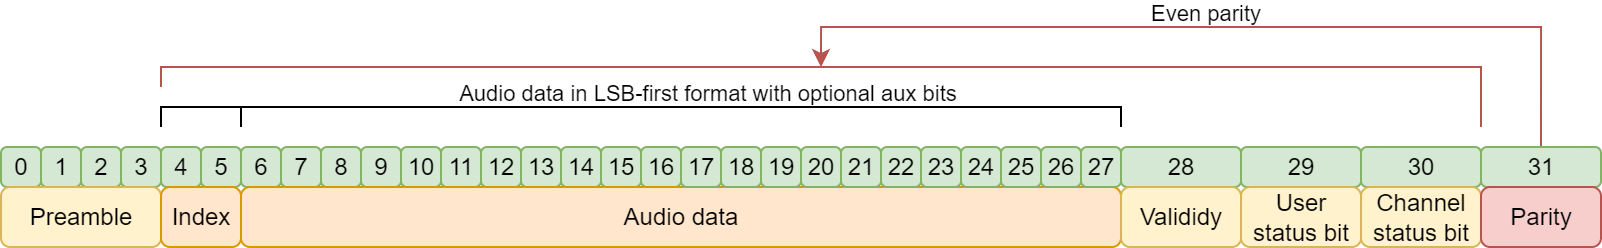

The diagram above was exported from draw.io. Its source (the exported page's mxGraphModel, read from the mxfile embedded in the PNG):
<mxGraphModel dx="983" dy="517" grid="1" gridSize="10" guides="1" tooltips="1" connect="1" arrows="1" fold="1" page="1" pageScale="1" pageWidth="850" pageHeight="1100" math="0" shadow="0">
  <root>
    <mxCell id="0" />
    <mxCell id="1" parent="0" />
    <mxCell id="YAOJpmCHKWJ_MzP8N5ak-2" value="0" style="rounded=1;whiteSpace=wrap;html=1;fillColor=#d5e8d4;strokeColor=#82b366;" parent="1" vertex="1">
      <mxGeometry x="160" y="400" width="20" height="20" as="geometry" />
    </mxCell>
    <mxCell id="YAOJpmCHKWJ_MzP8N5ak-3" value="1" style="rounded=1;whiteSpace=wrap;html=1;fillColor=#d5e8d4;strokeColor=#82b366;" parent="1" vertex="1">
      <mxGeometry x="180" y="400" width="20" height="20" as="geometry" />
    </mxCell>
    <mxCell id="YAOJpmCHKWJ_MzP8N5ak-5" value="2" style="rounded=1;whiteSpace=wrap;html=1;fillColor=#d5e8d4;strokeColor=#82b366;" parent="1" vertex="1">
      <mxGeometry x="200" y="400" width="20" height="20" as="geometry" />
    </mxCell>
    <mxCell id="YAOJpmCHKWJ_MzP8N5ak-6" value="&lt;div&gt;3&lt;/div&gt;" style="rounded=1;whiteSpace=wrap;html=1;fillColor=#d5e8d4;strokeColor=#82b366;" parent="1" vertex="1">
      <mxGeometry x="220" y="400" width="20" height="20" as="geometry" />
    </mxCell>
    <mxCell id="YAOJpmCHKWJ_MzP8N5ak-11" value="4" style="rounded=1;whiteSpace=wrap;html=1;fillColor=#d5e8d4;strokeColor=#82b366;" parent="1" vertex="1">
      <mxGeometry x="240" y="400" width="20" height="20" as="geometry" />
    </mxCell>
    <mxCell id="YAOJpmCHKWJ_MzP8N5ak-12" value="5" style="rounded=1;whiteSpace=wrap;html=1;fillColor=#d5e8d4;strokeColor=#82b366;" parent="1" vertex="1">
      <mxGeometry x="260" y="400" width="20" height="20" as="geometry" />
    </mxCell>
    <mxCell id="YAOJpmCHKWJ_MzP8N5ak-13" value="7" style="rounded=1;whiteSpace=wrap;html=1;fillColor=#d5e8d4;strokeColor=#82b366;" parent="1" vertex="1">
      <mxGeometry x="300" y="400" width="20" height="20" as="geometry" />
    </mxCell>
    <mxCell id="YAOJpmCHKWJ_MzP8N5ak-14" value="8" style="rounded=1;whiteSpace=wrap;html=1;fillColor=#d5e8d4;strokeColor=#82b366;" parent="1" vertex="1">
      <mxGeometry x="320" y="400" width="20" height="20" as="geometry" />
    </mxCell>
    <mxCell id="YAOJpmCHKWJ_MzP8N5ak-17" value="9" style="rounded=1;whiteSpace=wrap;html=1;fillColor=#d5e8d4;strokeColor=#82b366;" parent="1" vertex="1">
      <mxGeometry x="340" y="400" width="20" height="20" as="geometry" />
    </mxCell>
    <mxCell id="YAOJpmCHKWJ_MzP8N5ak-18" value="10" style="rounded=1;whiteSpace=wrap;html=1;fillColor=#d5e8d4;strokeColor=#82b366;" parent="1" vertex="1">
      <mxGeometry x="360" y="400" width="20" height="20" as="geometry" />
    </mxCell>
    <mxCell id="YAOJpmCHKWJ_MzP8N5ak-19" value="11" style="rounded=1;whiteSpace=wrap;html=1;fillColor=#d5e8d4;strokeColor=#82b366;" parent="1" vertex="1">
      <mxGeometry x="380" y="400" width="20" height="20" as="geometry" />
    </mxCell>
    <mxCell id="YAOJpmCHKWJ_MzP8N5ak-20" value="12" style="rounded=1;whiteSpace=wrap;html=1;fillColor=#d5e8d4;strokeColor=#82b366;" parent="1" vertex="1">
      <mxGeometry x="400" y="400" width="20" height="20" as="geometry" />
    </mxCell>
    <mxCell id="YAOJpmCHKWJ_MzP8N5ak-24" value="13" style="rounded=1;whiteSpace=wrap;html=1;fillColor=#d5e8d4;strokeColor=#82b366;" parent="1" vertex="1">
      <mxGeometry x="420" y="400" width="20" height="20" as="geometry" />
    </mxCell>
    <mxCell id="YAOJpmCHKWJ_MzP8N5ak-25" value="14" style="rounded=1;whiteSpace=wrap;html=1;fillColor=#d5e8d4;strokeColor=#82b366;" parent="1" vertex="1">
      <mxGeometry x="440" y="400" width="20" height="20" as="geometry" />
    </mxCell>
    <mxCell id="YAOJpmCHKWJ_MzP8N5ak-26" value="15" style="rounded=1;whiteSpace=wrap;html=1;fillColor=#d5e8d4;strokeColor=#82b366;" parent="1" vertex="1">
      <mxGeometry x="460" y="400" width="20" height="20" as="geometry" />
    </mxCell>
    <mxCell id="YAOJpmCHKWJ_MzP8N5ak-27" value="16" style="rounded=1;whiteSpace=wrap;html=1;fillColor=#d5e8d4;strokeColor=#82b366;" parent="1" vertex="1">
      <mxGeometry x="480" y="400" width="20" height="20" as="geometry" />
    </mxCell>
    <mxCell id="YAOJpmCHKWJ_MzP8N5ak-43" value="6" style="rounded=1;whiteSpace=wrap;html=1;fillColor=#d5e8d4;strokeColor=#82b366;" parent="1" vertex="1">
      <mxGeometry x="280" y="400" width="20" height="20" as="geometry" />
    </mxCell>
    <mxCell id="YAOJpmCHKWJ_MzP8N5ak-45" value="Preamble" style="rounded=1;whiteSpace=wrap;html=1;fillColor=#fff2cc;strokeColor=#d6b656;" parent="1" vertex="1">
      <mxGeometry x="160" y="420" width="80" height="30" as="geometry" />
    </mxCell>
    <mxCell id="YAOJpmCHKWJ_MzP8N5ak-49" value="Audio data" style="rounded=1;whiteSpace=wrap;html=1;fillColor=#ffe6cc;strokeColor=#d79b00;" parent="1" vertex="1">
      <mxGeometry x="280" y="420" width="440" height="30" as="geometry" />
    </mxCell>
    <mxCell id="YAOJpmCHKWJ_MzP8N5ak-51" value="17" style="rounded=1;whiteSpace=wrap;html=1;fillColor=#d5e8d4;strokeColor=#82b366;" parent="1" vertex="1">
      <mxGeometry x="500" y="400" width="20" height="20" as="geometry" />
    </mxCell>
    <mxCell id="YAOJpmCHKWJ_MzP8N5ak-52" value="18" style="rounded=1;whiteSpace=wrap;html=1;fillColor=#d5e8d4;strokeColor=#82b366;" parent="1" vertex="1">
      <mxGeometry x="520" y="400" width="20" height="20" as="geometry" />
    </mxCell>
    <mxCell id="YAOJpmCHKWJ_MzP8N5ak-53" value="19" style="rounded=1;whiteSpace=wrap;html=1;fillColor=#d5e8d4;strokeColor=#82b366;" parent="1" vertex="1">
      <mxGeometry x="540" y="400" width="20" height="20" as="geometry" />
    </mxCell>
    <mxCell id="YAOJpmCHKWJ_MzP8N5ak-54" value="20" style="rounded=1;whiteSpace=wrap;html=1;fillColor=#d5e8d4;strokeColor=#82b366;" parent="1" vertex="1">
      <mxGeometry x="560" y="400" width="20" height="20" as="geometry" />
    </mxCell>
    <mxCell id="YAOJpmCHKWJ_MzP8N5ak-55" value="21" style="rounded=1;whiteSpace=wrap;html=1;fillColor=#d5e8d4;strokeColor=#82b366;" parent="1" vertex="1">
      <mxGeometry x="580" y="400" width="20" height="20" as="geometry" />
    </mxCell>
    <mxCell id="YAOJpmCHKWJ_MzP8N5ak-56" value="22" style="rounded=1;whiteSpace=wrap;html=1;fillColor=#d5e8d4;strokeColor=#82b366;" parent="1" vertex="1">
      <mxGeometry x="600" y="400" width="20" height="20" as="geometry" />
    </mxCell>
    <mxCell id="YAOJpmCHKWJ_MzP8N5ak-57" value="23" style="rounded=1;whiteSpace=wrap;html=1;fillColor=#d5e8d4;strokeColor=#82b366;" parent="1" vertex="1">
      <mxGeometry x="620" y="400" width="20" height="20" as="geometry" />
    </mxCell>
    <mxCell id="YAOJpmCHKWJ_MzP8N5ak-58" value="24" style="rounded=1;whiteSpace=wrap;html=1;fillColor=#d5e8d4;strokeColor=#82b366;" parent="1" vertex="1">
      <mxGeometry x="640" y="400" width="20" height="20" as="geometry" />
    </mxCell>
    <mxCell id="YAOJpmCHKWJ_MzP8N5ak-60" value="25" style="rounded=1;whiteSpace=wrap;html=1;fillColor=#d5e8d4;strokeColor=#82b366;" parent="1" vertex="1">
      <mxGeometry x="660" y="400" width="20" height="20" as="geometry" />
    </mxCell>
    <mxCell id="YAOJpmCHKWJ_MzP8N5ak-61" value="26" style="rounded=1;whiteSpace=wrap;html=1;fillColor=#d5e8d4;strokeColor=#82b366;" parent="1" vertex="1">
      <mxGeometry x="680" y="400" width="20" height="20" as="geometry" />
    </mxCell>
    <mxCell id="YAOJpmCHKWJ_MzP8N5ak-62" value="28" style="rounded=1;whiteSpace=wrap;html=1;fillColor=#d5e8d4;strokeColor=#82b366;" parent="1" vertex="1">
      <mxGeometry x="720" y="400" width="60" height="20" as="geometry" />
    </mxCell>
    <mxCell id="YAOJpmCHKWJ_MzP8N5ak-63" value="27" style="rounded=1;whiteSpace=wrap;html=1;fillColor=#d5e8d4;strokeColor=#82b366;" parent="1" vertex="1">
      <mxGeometry x="700" y="400" width="20" height="20" as="geometry" />
    </mxCell>
    <mxCell id="YAOJpmCHKWJ_MzP8N5ak-64" value="29" style="rounded=1;whiteSpace=wrap;html=1;fillColor=#d5e8d4;strokeColor=#82b366;" parent="1" vertex="1">
      <mxGeometry x="780" y="400" width="60" height="20" as="geometry" />
    </mxCell>
    <mxCell id="YAOJpmCHKWJ_MzP8N5ak-65" value="30" style="rounded=1;whiteSpace=wrap;html=1;fillColor=#d5e8d4;strokeColor=#82b366;" parent="1" vertex="1">
      <mxGeometry x="840" y="400" width="60" height="20" as="geometry" />
    </mxCell>
    <mxCell id="YAOJpmCHKWJ_MzP8N5ak-74" style="edgeStyle=orthogonalEdgeStyle;rounded=0;orthogonalLoop=1;jettySize=auto;html=1;exitX=0.5;exitY=0;exitDx=0;exitDy=0;fillColor=#f8cecc;strokeColor=#b85450;" parent="1" source="YAOJpmCHKWJ_MzP8N5ak-66" edge="1">
      <mxGeometry relative="1" as="geometry">
        <mxPoint x="570" y="360" as="targetPoint" />
        <Array as="points">
          <mxPoint x="930" y="340" />
          <mxPoint x="570" y="340" />
        </Array>
      </mxGeometry>
    </mxCell>
    <mxCell id="YAOJpmCHKWJ_MzP8N5ak-75" value="Even parity" style="edgeLabel;html=1;align=center;verticalAlign=middle;resizable=0;points=[];labelBackgroundColor=none;" parent="YAOJpmCHKWJ_MzP8N5ak-74" vertex="1" connectable="0">
      <mxGeometry x="0.0366" y="1" relative="1" as="geometry">
        <mxPoint y="-8" as="offset" />
      </mxGeometry>
    </mxCell>
    <mxCell id="YAOJpmCHKWJ_MzP8N5ak-66" value="31" style="rounded=1;whiteSpace=wrap;html=1;fillColor=#d5e8d4;strokeColor=#82b366;" parent="1" vertex="1">
      <mxGeometry x="900" y="400" width="60" height="20" as="geometry" />
    </mxCell>
    <mxCell id="YAOJpmCHKWJ_MzP8N5ak-68" value="Valididy" style="rounded=1;whiteSpace=wrap;html=1;fillColor=#fff2cc;strokeColor=#d6b656;" parent="1" vertex="1">
      <mxGeometry x="720" y="420" width="60" height="30" as="geometry" />
    </mxCell>
    <mxCell id="YAOJpmCHKWJ_MzP8N5ak-69" value="User status bit" style="rounded=1;whiteSpace=wrap;html=1;fillColor=#fff2cc;strokeColor=#d6b656;" parent="1" vertex="1">
      <mxGeometry x="780" y="420" width="60" height="30" as="geometry" />
    </mxCell>
    <mxCell id="YAOJpmCHKWJ_MzP8N5ak-70" value="Channel status bit" style="rounded=1;whiteSpace=wrap;html=1;fillColor=#fff2cc;strokeColor=#d6b656;" parent="1" vertex="1">
      <mxGeometry x="840" y="420" width="60" height="30" as="geometry" />
    </mxCell>
    <mxCell id="YAOJpmCHKWJ_MzP8N5ak-71" value="Parity" style="rounded=1;whiteSpace=wrap;html=1;fillColor=#f8cecc;strokeColor=#b85450;" parent="1" vertex="1">
      <mxGeometry x="900" y="420" width="60" height="30" as="geometry" />
    </mxCell>
    <mxCell id="YAOJpmCHKWJ_MzP8N5ak-72" value="" style="endArrow=none;html=1;rounded=0;" parent="1" edge="1">
      <mxGeometry width="50" height="50" relative="1" as="geometry">
        <mxPoint x="280" y="390" as="sourcePoint" />
        <mxPoint x="720" y="390" as="targetPoint" />
        <Array as="points">
          <mxPoint x="280" y="380" />
          <mxPoint x="720" y="380" />
        </Array>
      </mxGeometry>
    </mxCell>
    <mxCell id="YAOJpmCHKWJ_MzP8N5ak-83" value="Audio data in LSB-first format with optional aux bits" style="edgeLabel;html=1;align=center;verticalAlign=middle;resizable=0;points=[];labelBackgroundColor=none;" parent="YAOJpmCHKWJ_MzP8N5ak-72" vertex="1" connectable="0">
      <mxGeometry x="-0.1341" y="1" relative="1" as="geometry">
        <mxPoint x="43" y="-6" as="offset" />
      </mxGeometry>
    </mxCell>
    <mxCell id="YAOJpmCHKWJ_MzP8N5ak-73" value="" style="endArrow=none;html=1;rounded=0;fillColor=#f8cecc;strokeColor=#b85450;" parent="1" edge="1">
      <mxGeometry width="50" height="50" relative="1" as="geometry">
        <mxPoint x="240" y="370" as="sourcePoint" />
        <mxPoint x="900" y="390" as="targetPoint" />
        <Array as="points">
          <mxPoint x="240" y="360" />
          <mxPoint x="900" y="360" />
        </Array>
      </mxGeometry>
    </mxCell>
    <mxCell id="8oMv80tIvVCwtrr4jOaO-1" value="" style="endArrow=none;html=1;rounded=0;" edge="1" parent="1">
      <mxGeometry width="50" height="50" relative="1" as="geometry">
        <mxPoint x="280" y="390" as="sourcePoint" />
        <mxPoint x="240" y="390" as="targetPoint" />
        <Array as="points">
          <mxPoint x="280" y="380" />
          <mxPoint x="240" y="380" />
        </Array>
      </mxGeometry>
    </mxCell>
    <mxCell id="8oMv80tIvVCwtrr4jOaO-3" value="Index" style="rounded=1;whiteSpace=wrap;html=1;fillColor=#ffe6cc;strokeColor=#d79b00;" vertex="1" parent="1">
      <mxGeometry x="240" y="420" width="40" height="30" as="geometry" />
    </mxCell>
  </root>
</mxGraphModel>